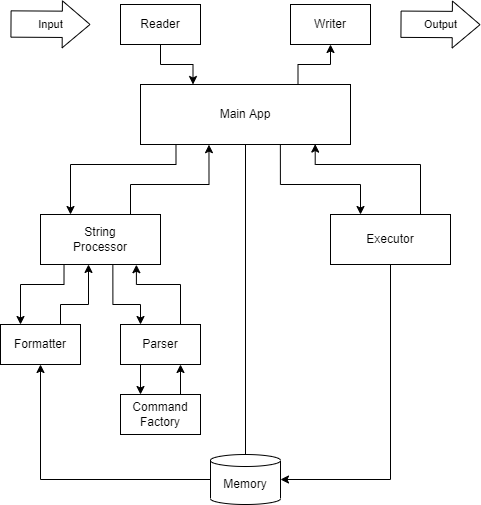

The diagram above was exported from draw.io. Its source (the exported page's mxGraphModel, read from the mxfile embedded in the PNG):
<mxGraphModel dx="1038" dy="567" grid="1" gridSize="10" guides="1" tooltips="1" connect="1" arrows="1" fold="1" page="1" pageScale="1" pageWidth="850" pageHeight="1100" math="0" shadow="0" extFonts="Permanent Marker^https://fonts.googleapis.com/css?family=Permanent+Marker">
  <root>
    <mxCell id="0" />
    <mxCell id="1" parent="0" />
    <mxCell id="yG7fQaljbn5yRf6AckZy-5" style="edgeStyle=orthogonalEdgeStyle;rounded=0;orthogonalLoop=1;jettySize=auto;html=1;exitX=0.75;exitY=0;exitDx=0;exitDy=0;entryX=0.5;entryY=1;entryDx=0;entryDy=0;" parent="1" source="0vDgvBberbWR6vhmCQdt-1" target="yG7fQaljbn5yRf6AckZy-3" edge="1">
      <mxGeometry relative="1" as="geometry" />
    </mxCell>
    <mxCell id="0vDgvBberbWR6vhmCQdt-1" value="Main App" style="rounded=0;whiteSpace=wrap;html=1;" parent="1" vertex="1">
      <mxGeometry x="320" y="110" width="210" height="60" as="geometry" />
    </mxCell>
    <mxCell id="0vDgvBberbWR6vhmCQdt-3" value="Input" style="shape=flexArrow;endArrow=classic;html=1;rounded=0;width=26.315789473684212;endSize=8.905263157894739;endWidth=19.66759002770083;" parent="1" edge="1">
      <mxGeometry width="50" height="50" relative="1" as="geometry">
        <mxPoint x="190" y="49.499999999999986" as="sourcePoint" />
        <mxPoint x="270" y="49.97000000000001" as="targetPoint" />
        <mxPoint as="offset" />
      </mxGeometry>
    </mxCell>
    <mxCell id="0vDgvBberbWR6vhmCQdt-7" value="Output" style="shape=flexArrow;endArrow=classic;html=1;rounded=0;width=26.315789473684212;endSize=8.905263157894739;endWidth=19.66759002770083;" parent="1" edge="1">
      <mxGeometry width="50" height="50" relative="1" as="geometry">
        <mxPoint x="580" y="49.70999999999998" as="sourcePoint" />
        <mxPoint x="660" y="50.18000000000001" as="targetPoint" />
      </mxGeometry>
    </mxCell>
    <mxCell id="yG7fQaljbn5yRf6AckZy-21" style="edgeStyle=orthogonalEdgeStyle;rounded=0;orthogonalLoop=1;jettySize=auto;html=1;exitX=0.75;exitY=0;exitDx=0;exitDy=0;entryX=0.326;entryY=1.003;entryDx=0;entryDy=0;entryPerimeter=0;startArrow=none;startFill=0;endArrow=classic;endFill=1;" parent="1" source="0vDgvBberbWR6vhmCQdt-11" target="0vDgvBberbWR6vhmCQdt-1" edge="1">
      <mxGeometry relative="1" as="geometry">
        <Array as="points">
          <mxPoint x="310" y="210" />
          <mxPoint x="388" y="210" />
          <mxPoint x="388" y="170" />
        </Array>
      </mxGeometry>
    </mxCell>
    <mxCell id="yG7fQaljbn5yRf6AckZy-22" style="edgeStyle=orthogonalEdgeStyle;rounded=0;orthogonalLoop=1;jettySize=auto;html=1;exitX=0.25;exitY=0;exitDx=0;exitDy=0;startArrow=classic;startFill=1;endArrow=none;endFill=0;entryX=0.169;entryY=1;entryDx=0;entryDy=0;entryPerimeter=0;" parent="1" source="0vDgvBberbWR6vhmCQdt-11" target="0vDgvBberbWR6vhmCQdt-1" edge="1">
      <mxGeometry relative="1" as="geometry">
        <mxPoint x="341" y="170" as="targetPoint" />
        <Array as="points">
          <mxPoint x="250" y="190" />
          <mxPoint x="355" y="190" />
          <mxPoint x="355" y="170" />
        </Array>
      </mxGeometry>
    </mxCell>
    <mxCell id="yG7fQaljbn5yRf6AckZy-23" style="edgeStyle=orthogonalEdgeStyle;rounded=0;orthogonalLoop=1;jettySize=auto;html=1;exitX=0.196;exitY=1.004;exitDx=0;exitDy=0;entryX=0.25;entryY=0;entryDx=0;entryDy=0;startArrow=none;startFill=0;endArrow=classic;endFill=1;exitPerimeter=0;" parent="1" source="0vDgvBberbWR6vhmCQdt-11" target="yG7fQaljbn5yRf6AckZy-14" edge="1">
      <mxGeometry relative="1" as="geometry">
        <Array as="points">
          <mxPoint x="244" y="310" />
          <mxPoint x="200" y="310" />
        </Array>
      </mxGeometry>
    </mxCell>
    <mxCell id="0vDgvBberbWR6vhmCQdt-11" value="String&lt;br&gt;Processor" style="rounded=0;whiteSpace=wrap;html=1;" parent="1" vertex="1">
      <mxGeometry x="220" y="240" width="120" height="50" as="geometry" />
    </mxCell>
    <mxCell id="yG7fQaljbn5yRf6AckZy-6" style="edgeStyle=orthogonalEdgeStyle;rounded=0;orthogonalLoop=1;jettySize=auto;html=1;exitX=0.5;exitY=0;exitDx=0;exitDy=0;exitPerimeter=0;entryX=0.5;entryY=1;entryDx=0;entryDy=0;endArrow=none;endFill=0;" parent="1" source="0vDgvBberbWR6vhmCQdt-13" target="0vDgvBberbWR6vhmCQdt-1" edge="1">
      <mxGeometry relative="1" as="geometry" />
    </mxCell>
    <mxCell id="yG7fQaljbn5yRf6AckZy-36" style="edgeStyle=orthogonalEdgeStyle;rounded=0;orthogonalLoop=1;jettySize=auto;html=1;exitX=0;exitY=0.5;exitDx=0;exitDy=0;exitPerimeter=0;entryX=0.5;entryY=1;entryDx=0;entryDy=0;startArrow=none;startFill=0;endArrow=classic;endFill=1;" parent="1" source="0vDgvBberbWR6vhmCQdt-13" target="yG7fQaljbn5yRf6AckZy-14" edge="1">
      <mxGeometry relative="1" as="geometry" />
    </mxCell>
    <mxCell id="0vDgvBberbWR6vhmCQdt-13" value="Memory" style="shape=cylinder3;whiteSpace=wrap;html=1;boundedLbl=1;backgroundOutline=1;size=6.000015258789091;" parent="1" vertex="1">
      <mxGeometry x="390" y="480" width="70" height="50" as="geometry" />
    </mxCell>
    <mxCell id="yG7fQaljbn5yRf6AckZy-35" style="edgeStyle=orthogonalEdgeStyle;rounded=0;orthogonalLoop=1;jettySize=auto;html=1;exitX=0.75;exitY=0;exitDx=0;exitDy=0;entryX=0.75;entryY=1;entryDx=0;entryDy=0;startArrow=none;startFill=0;endArrow=classic;endFill=1;" parent="1" source="0vDgvBberbWR6vhmCQdt-15" target="yG7fQaljbn5yRf6AckZy-26" edge="1">
      <mxGeometry relative="1" as="geometry" />
    </mxCell>
    <mxCell id="0vDgvBberbWR6vhmCQdt-15" value="Command Factory" style="rounded=0;whiteSpace=wrap;html=1;" parent="1" vertex="1">
      <mxGeometry x="300" y="420" width="80" height="40" as="geometry" />
    </mxCell>
    <mxCell id="yG7fQaljbn5yRf6AckZy-31" style="edgeStyle=orthogonalEdgeStyle;rounded=0;orthogonalLoop=1;jettySize=auto;html=1;exitX=0.25;exitY=0;exitDx=0;exitDy=0;entryX=0.666;entryY=1.007;entryDx=0;entryDy=0;entryPerimeter=0;startArrow=classic;startFill=1;endArrow=none;endFill=0;" parent="1" source="0vDgvBberbWR6vhmCQdt-18" target="0vDgvBberbWR6vhmCQdt-1" edge="1">
      <mxGeometry relative="1" as="geometry">
        <Array as="points">
          <mxPoint x="540" y="210" />
          <mxPoint x="460" y="210" />
        </Array>
      </mxGeometry>
    </mxCell>
    <mxCell id="yG7fQaljbn5yRf6AckZy-32" style="edgeStyle=orthogonalEdgeStyle;rounded=0;orthogonalLoop=1;jettySize=auto;html=1;exitX=0.832;exitY=0.993;exitDx=0;exitDy=0;entryX=0.75;entryY=0;entryDx=0;entryDy=0;startArrow=classic;startFill=1;endArrow=none;endFill=0;exitPerimeter=0;" parent="1" source="0vDgvBberbWR6vhmCQdt-1" target="0vDgvBberbWR6vhmCQdt-18" edge="1">
      <mxGeometry relative="1" as="geometry">
        <Array as="points">
          <mxPoint x="495" y="190" />
          <mxPoint x="600" y="190" />
        </Array>
      </mxGeometry>
    </mxCell>
    <mxCell id="yG7fQaljbn5yRf6AckZy-33" style="edgeStyle=orthogonalEdgeStyle;rounded=0;orthogonalLoop=1;jettySize=auto;html=1;exitX=0.5;exitY=1;exitDx=0;exitDy=0;entryX=1;entryY=0.5;entryDx=0;entryDy=0;entryPerimeter=0;startArrow=none;startFill=0;endArrow=classic;endFill=1;" parent="1" source="0vDgvBberbWR6vhmCQdt-18" target="0vDgvBberbWR6vhmCQdt-13" edge="1">
      <mxGeometry relative="1" as="geometry" />
    </mxCell>
    <mxCell id="0vDgvBberbWR6vhmCQdt-18" value="Executor" style="rounded=0;whiteSpace=wrap;html=1;" parent="1" vertex="1">
      <mxGeometry x="510" y="240" width="120" height="50" as="geometry" />
    </mxCell>
    <mxCell id="yG7fQaljbn5yRf6AckZy-2" style="edgeStyle=orthogonalEdgeStyle;rounded=0;orthogonalLoop=1;jettySize=auto;html=1;exitX=0.5;exitY=1;exitDx=0;exitDy=0;entryX=0.25;entryY=0;entryDx=0;entryDy=0;" parent="1" source="yG7fQaljbn5yRf6AckZy-1" target="0vDgvBberbWR6vhmCQdt-1" edge="1">
      <mxGeometry relative="1" as="geometry" />
    </mxCell>
    <mxCell id="yG7fQaljbn5yRf6AckZy-1" value="Reader" style="rounded=0;whiteSpace=wrap;html=1;" parent="1" vertex="1">
      <mxGeometry x="300" y="30" width="80" height="40" as="geometry" />
    </mxCell>
    <mxCell id="yG7fQaljbn5yRf6AckZy-3" value="Writer" style="rounded=0;whiteSpace=wrap;html=1;" parent="1" vertex="1">
      <mxGeometry x="470" y="30" width="80" height="40" as="geometry" />
    </mxCell>
    <mxCell id="yG7fQaljbn5yRf6AckZy-25" style="edgeStyle=orthogonalEdgeStyle;rounded=0;orthogonalLoop=1;jettySize=auto;html=1;exitX=0.75;exitY=0;exitDx=0;exitDy=0;entryX=0.4;entryY=0.999;entryDx=0;entryDy=0;entryPerimeter=0;startArrow=none;startFill=0;endArrow=classic;endFill=1;" parent="1" source="yG7fQaljbn5yRf6AckZy-14" target="0vDgvBberbWR6vhmCQdt-11" edge="1">
      <mxGeometry relative="1" as="geometry">
        <Array as="points">
          <mxPoint x="240" y="330" />
          <mxPoint x="268" y="330" />
        </Array>
      </mxGeometry>
    </mxCell>
    <mxCell id="yG7fQaljbn5yRf6AckZy-14" value="Formatter" style="rounded=0;whiteSpace=wrap;html=1;" parent="1" vertex="1">
      <mxGeometry x="180" y="350" width="80" height="40" as="geometry" />
    </mxCell>
    <mxCell id="yG7fQaljbn5yRf6AckZy-29" style="edgeStyle=orthogonalEdgeStyle;rounded=0;orthogonalLoop=1;jettySize=auto;html=1;exitX=0.25;exitY=0;exitDx=0;exitDy=0;entryX=0.603;entryY=1.004;entryDx=0;entryDy=0;entryPerimeter=0;startArrow=classic;startFill=1;endArrow=none;endFill=0;" parent="1" source="yG7fQaljbn5yRf6AckZy-26" target="0vDgvBberbWR6vhmCQdt-11" edge="1">
      <mxGeometry relative="1" as="geometry">
        <Array as="points">
          <mxPoint x="320" y="330" />
          <mxPoint x="292" y="330" />
        </Array>
      </mxGeometry>
    </mxCell>
    <mxCell id="yG7fQaljbn5yRf6AckZy-30" style="edgeStyle=orthogonalEdgeStyle;rounded=0;orthogonalLoop=1;jettySize=auto;html=1;exitX=0.75;exitY=0;exitDx=0;exitDy=0;entryX=0.799;entryY=1.004;entryDx=0;entryDy=0;entryPerimeter=0;startArrow=none;startFill=0;endArrow=classic;endFill=1;" parent="1" source="yG7fQaljbn5yRf6AckZy-26" target="0vDgvBberbWR6vhmCQdt-11" edge="1">
      <mxGeometry relative="1" as="geometry">
        <Array as="points">
          <mxPoint x="360" y="310" />
          <mxPoint x="316" y="310" />
        </Array>
      </mxGeometry>
    </mxCell>
    <mxCell id="yG7fQaljbn5yRf6AckZy-34" style="edgeStyle=orthogonalEdgeStyle;rounded=0;orthogonalLoop=1;jettySize=auto;html=1;exitX=0.25;exitY=1;exitDx=0;exitDy=0;entryX=0.25;entryY=0;entryDx=0;entryDy=0;startArrow=none;startFill=0;endArrow=classic;endFill=1;" parent="1" source="yG7fQaljbn5yRf6AckZy-26" target="0vDgvBberbWR6vhmCQdt-15" edge="1">
      <mxGeometry relative="1" as="geometry" />
    </mxCell>
    <mxCell id="yG7fQaljbn5yRf6AckZy-26" value="Parser" style="rounded=0;whiteSpace=wrap;html=1;" parent="1" vertex="1">
      <mxGeometry x="300" y="350" width="80" height="40" as="geometry" />
    </mxCell>
  </root>
</mxGraphModel>